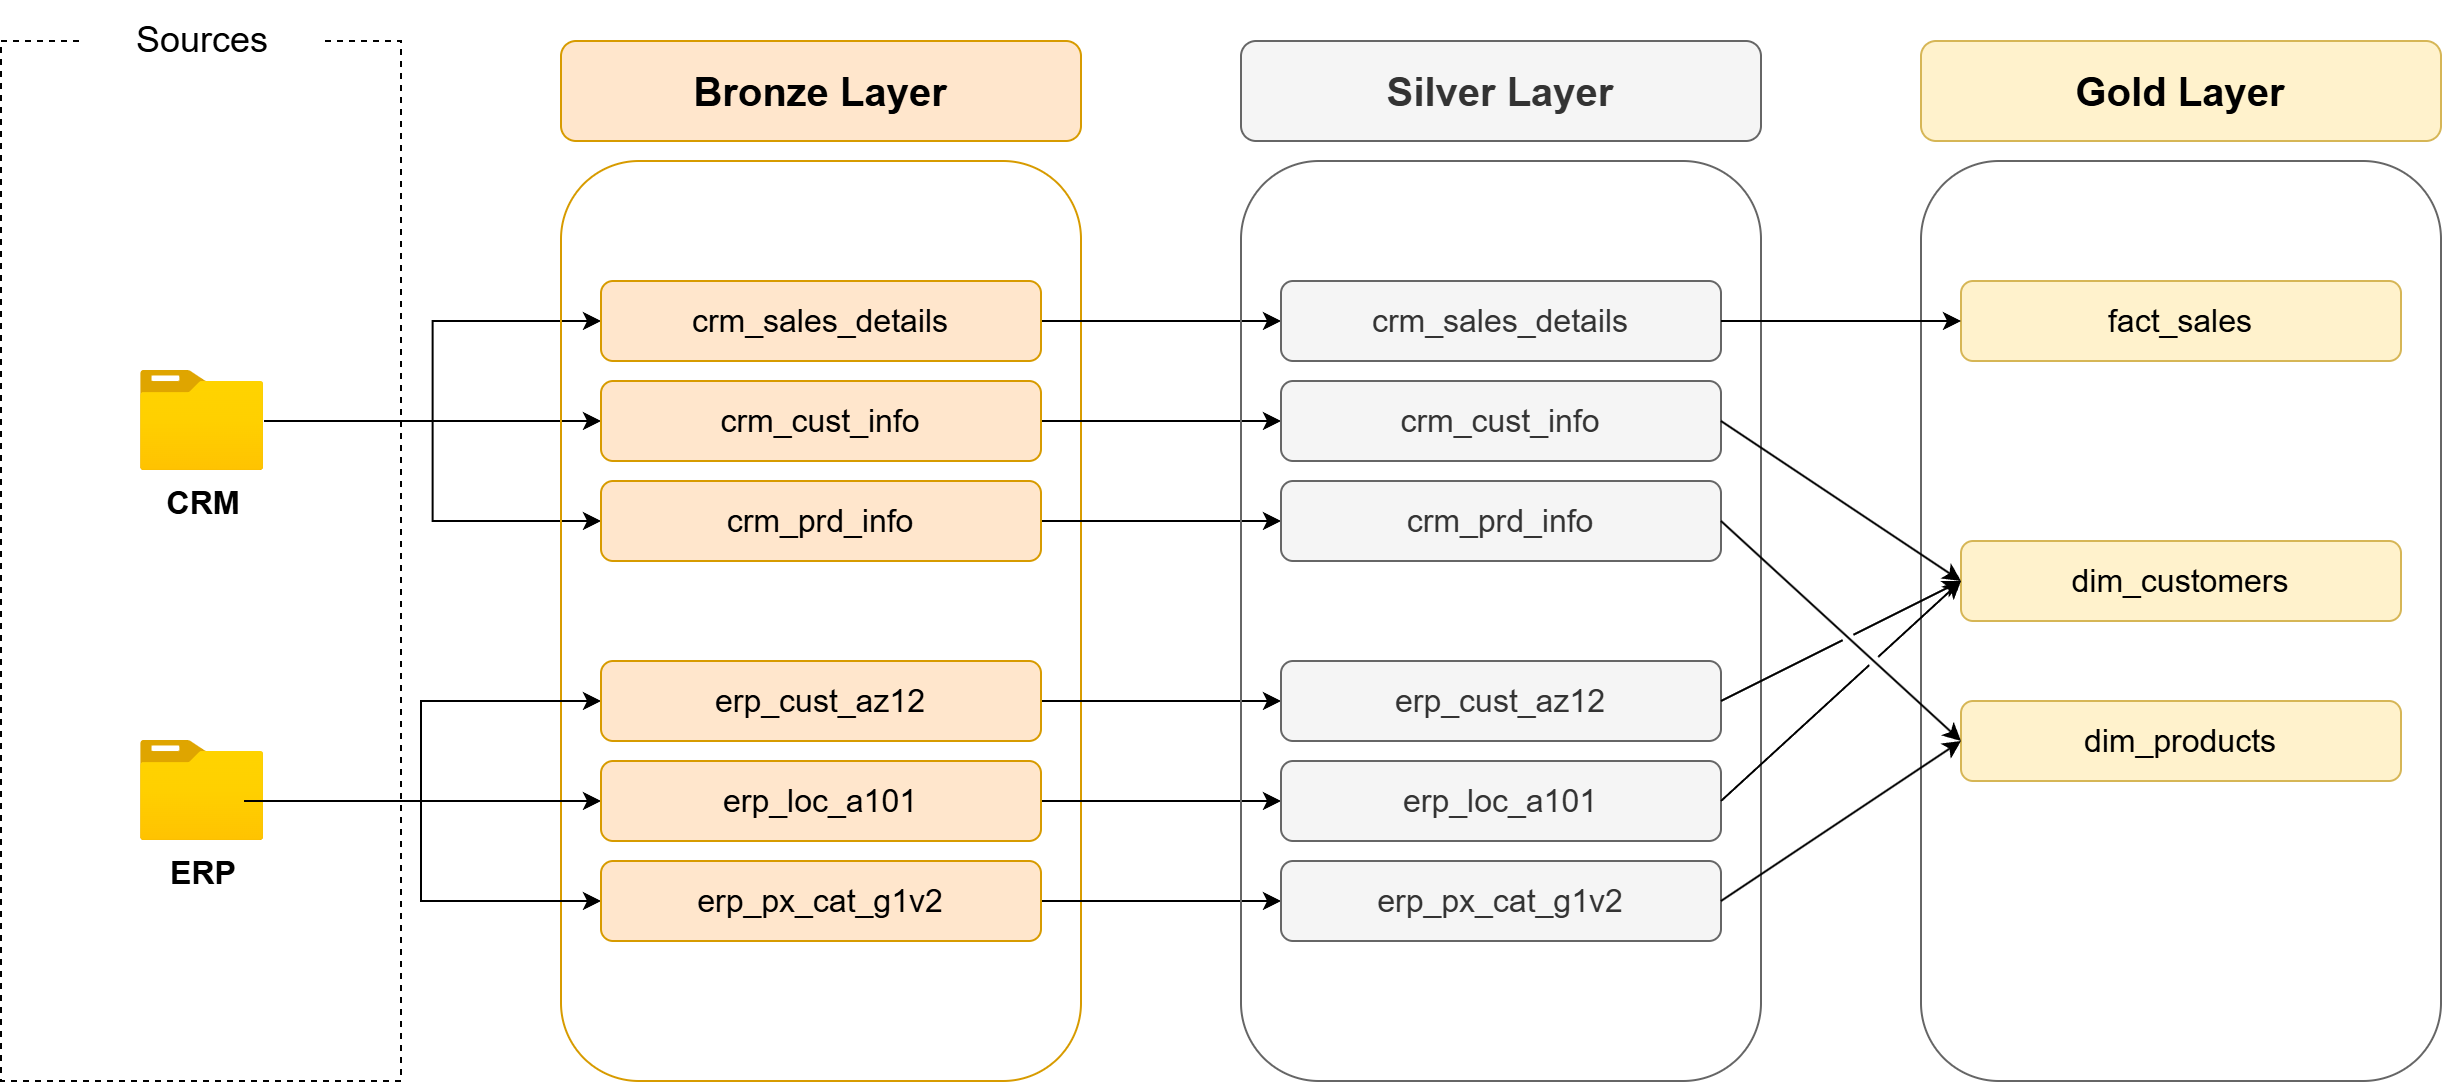

The diagram above was exported from draw.io. Its source (the exported page's mxGraphModel, read from the mxfile embedded in the PNG):
<mxGraphModel dx="2848" dy="1493" grid="1" gridSize="10" guides="1" tooltips="1" connect="1" arrows="1" fold="1" page="0" pageScale="1" pageWidth="850" pageHeight="1100" math="0" shadow="0">
  <root>
    <mxCell id="0" />
    <mxCell id="1" parent="0" />
    <mxCell id="4bGEBjALDtmu2aHxEzh_-1" parent="1" style="rounded=0;whiteSpace=wrap;html=1;fillColor=none;dashed=1;" value="" vertex="1">
      <mxGeometry height="520" width="200" x="-40" y="280" as="geometry" />
    </mxCell>
    <mxCell id="4bGEBjALDtmu2aHxEzh_-13" edge="1" parent="1" source="4bGEBjALDtmu2aHxEzh_-2" style="edgeStyle=orthogonalEdgeStyle;rounded=0;orthogonalLoop=1;jettySize=auto;html=1;" target="4bGEBjALDtmu2aHxEzh_-10">
      <mxGeometry relative="1" as="geometry">
        <mxPoint x="220" y="470" as="targetPoint" />
      </mxGeometry>
    </mxCell>
    <mxCell id="4bGEBjALDtmu2aHxEzh_-16" edge="1" parent="1" source="4bGEBjALDtmu2aHxEzh_-2" style="edgeStyle=orthogonalEdgeStyle;rounded=0;orthogonalLoop=1;jettySize=auto;html=1;entryX=0;entryY=0.5;entryDx=0;entryDy=0;" target="4bGEBjALDtmu2aHxEzh_-8">
      <mxGeometry relative="1" as="geometry" />
    </mxCell>
    <mxCell id="4bGEBjALDtmu2aHxEzh_-17" edge="1" parent="1" source="4bGEBjALDtmu2aHxEzh_-2" style="edgeStyle=orthogonalEdgeStyle;rounded=0;orthogonalLoop=1;jettySize=auto;html=1;entryX=0;entryY=0.5;entryDx=0;entryDy=0;" target="4bGEBjALDtmu2aHxEzh_-11">
      <mxGeometry relative="1" as="geometry" />
    </mxCell>
    <mxCell id="4bGEBjALDtmu2aHxEzh_-2" parent="1" style="image;aspect=fixed;html=1;align=center;fontSize=16;image=img/lib/azure2/general/Folder_Blank.svg;points=[[0.5,0.083,0],[0.5,1,0],[0.003,0.5,0],[0.998,0.554,0],[0.99,0.114,0],[0.987,0.996,0],[0.013,0.996,0],[0.013,0.004,0]];" value="&lt;b&gt;CRM&lt;/b&gt;" vertex="1">
      <mxGeometry height="50" width="61.61" x="30.009999999999998" y="445" as="geometry" />
    </mxCell>
    <mxCell id="4bGEBjALDtmu2aHxEzh_-3" parent="1" style="image;aspect=fixed;html=1;align=center;fontSize=16;image=img/lib/azure2/general/Folder_Blank.svg;points=[[0.5,0.083,0],[0.5,1,0],[0.003,0.5,0],[0.998,0.554,0],[0.99,0.114,0],[0.987,0.996,0],[0.013,0.996,0],[0.013,0.004,0]];fontStyle=1" value="ERP" vertex="1">
      <mxGeometry height="50" width="61.61" x="30.009999999999998" y="630" as="geometry" />
    </mxCell>
    <mxCell id="4bGEBjALDtmu2aHxEzh_-4" parent="1" style="rounded=0;whiteSpace=wrap;html=1;gradientColor=none;strokeColor=none;fontSize=18;" value="Sources" vertex="1">
      <mxGeometry height="40" width="120" x="0.8100000000000023" y="260" as="geometry" />
    </mxCell>
    <mxCell id="4bGEBjALDtmu2aHxEzh_-5" parent="1" style="rounded=1;whiteSpace=wrap;html=1;fillColor=none;strokeColor=#d79b00;shadow=0;roundedPerimeter=1;" value="" vertex="1">
      <mxGeometry height="460" width="260" x="240" y="340" as="geometry" />
    </mxCell>
    <mxCell id="4bGEBjALDtmu2aHxEzh_-7" parent="1" style="rounded=1;whiteSpace=wrap;html=1;fillColor=#ffe6cc;strokeColor=#d79b00;roundedPerimeter=1;fontSize=20;" value="&lt;b&gt;Bronze Layer&lt;/b&gt;" vertex="1">
      <mxGeometry height="50" width="260" x="240" y="280" as="geometry" />
    </mxCell>
    <mxCell id="1Z-Z0D3_Ro4NdkRbTYyD-9" edge="1" parent="1" source="4bGEBjALDtmu2aHxEzh_-8" style="edgeStyle=orthogonalEdgeStyle;rounded=0;orthogonalLoop=1;jettySize=auto;html=1;entryX=0;entryY=0.5;entryDx=0;entryDy=0;" target="1Z-Z0D3_Ro4NdkRbTYyD-3">
      <mxGeometry relative="1" as="geometry" />
    </mxCell>
    <mxCell id="4bGEBjALDtmu2aHxEzh_-8" parent="1" style="rounded=1;whiteSpace=wrap;html=1;fillColor=#ffe6cc;strokeColor=#d79b00;roundedPerimeter=1;fontSize=16;fontStyle=0" value="&lt;span&gt;crm_sales_details&lt;/span&gt;" vertex="1">
      <mxGeometry height="40" width="220" x="260" y="400" as="geometry" />
    </mxCell>
    <mxCell id="1Z-Z0D3_Ro4NdkRbTYyD-11" edge="1" parent="1" source="4bGEBjALDtmu2aHxEzh_-10" style="edgeStyle=orthogonalEdgeStyle;rounded=0;orthogonalLoop=1;jettySize=auto;html=1;entryX=0;entryY=0.5;entryDx=0;entryDy=0;" target="1Z-Z0D3_Ro4NdkRbTYyD-4">
      <mxGeometry relative="1" as="geometry" />
    </mxCell>
    <mxCell id="4bGEBjALDtmu2aHxEzh_-10" parent="1" style="rounded=1;whiteSpace=wrap;html=1;fillColor=#ffe6cc;strokeColor=#d79b00;roundedPerimeter=1;fontSize=16;fontStyle=0" value="&lt;span&gt;crm_cust_info&lt;/span&gt;" vertex="1">
      <mxGeometry height="40" width="220" x="260" y="450" as="geometry" />
    </mxCell>
    <mxCell id="1Z-Z0D3_Ro4NdkRbTYyD-12" edge="1" parent="1" source="4bGEBjALDtmu2aHxEzh_-11" style="edgeStyle=orthogonalEdgeStyle;rounded=0;orthogonalLoop=1;jettySize=auto;html=1;entryX=0;entryY=0.5;entryDx=0;entryDy=0;" target="1Z-Z0D3_Ro4NdkRbTYyD-5">
      <mxGeometry relative="1" as="geometry" />
    </mxCell>
    <mxCell id="4bGEBjALDtmu2aHxEzh_-11" parent="1" style="rounded=1;whiteSpace=wrap;html=1;fillColor=#ffe6cc;strokeColor=#d79b00;roundedPerimeter=1;fontSize=16;fontStyle=0" value="&lt;span&gt;crm_prd_info&lt;/span&gt;" vertex="1">
      <mxGeometry height="40" width="220" x="260" y="500" as="geometry" />
    </mxCell>
    <mxCell id="4bGEBjALDtmu2aHxEzh_-18" edge="1" parent="1" style="edgeStyle=orthogonalEdgeStyle;rounded=0;orthogonalLoop=1;jettySize=auto;html=1;entryX=0;entryY=0.5;entryDx=0;entryDy=0;" target="4bGEBjALDtmu2aHxEzh_-22">
      <mxGeometry relative="1" as="geometry">
        <mxPoint x="81.61" y="660" as="sourcePoint" />
        <mxPoint x="239.61" y="660" as="targetPoint" />
      </mxGeometry>
    </mxCell>
    <mxCell id="4bGEBjALDtmu2aHxEzh_-19" edge="1" parent="1" style="edgeStyle=orthogonalEdgeStyle;rounded=0;orthogonalLoop=1;jettySize=auto;html=1;entryX=0;entryY=0.5;entryDx=0;entryDy=0;" target="4bGEBjALDtmu2aHxEzh_-21">
      <mxGeometry relative="1" x="-0.0476" as="geometry">
        <Array as="points">
          <mxPoint x="170" y="660" />
          <mxPoint x="170" y="610" />
        </Array>
        <mxPoint x="81.61" y="660" as="sourcePoint" />
        <mxPoint x="239.61" y="610" as="targetPoint" />
      </mxGeometry>
    </mxCell>
    <mxCell id="4bGEBjALDtmu2aHxEzh_-20" edge="1" parent="1" style="edgeStyle=orthogonalEdgeStyle;rounded=0;orthogonalLoop=1;jettySize=auto;html=1;entryX=0;entryY=0.5;entryDx=0;entryDy=0;" target="4bGEBjALDtmu2aHxEzh_-23">
      <mxGeometry relative="1" x="-0.0476" as="geometry">
        <Array as="points">
          <mxPoint x="170" y="660" />
          <mxPoint x="170" y="710" />
        </Array>
        <mxPoint x="81.61" y="660" as="sourcePoint" />
        <mxPoint x="239.61" y="710" as="targetPoint" />
      </mxGeometry>
    </mxCell>
    <mxCell id="1Z-Z0D3_Ro4NdkRbTYyD-13" edge="1" parent="1" source="4bGEBjALDtmu2aHxEzh_-21" style="edgeStyle=orthogonalEdgeStyle;rounded=0;orthogonalLoop=1;jettySize=auto;html=1;entryX=0;entryY=0.5;entryDx=0;entryDy=0;" target="1Z-Z0D3_Ro4NdkRbTYyD-6">
      <mxGeometry relative="1" as="geometry" />
    </mxCell>
    <mxCell id="4bGEBjALDtmu2aHxEzh_-21" parent="1" style="rounded=1;whiteSpace=wrap;html=1;fillColor=#ffe6cc;strokeColor=#d79b00;roundedPerimeter=1;fontSize=16;fontStyle=0" value="&lt;span&gt;erp_cust_az12&lt;/span&gt;" vertex="1">
      <mxGeometry height="40" width="220" x="260" y="590" as="geometry" />
    </mxCell>
    <mxCell id="1Z-Z0D3_Ro4NdkRbTYyD-14" edge="1" parent="1" source="4bGEBjALDtmu2aHxEzh_-22" style="edgeStyle=orthogonalEdgeStyle;rounded=0;orthogonalLoop=1;jettySize=auto;html=1;entryX=0;entryY=0.5;entryDx=0;entryDy=0;" target="1Z-Z0D3_Ro4NdkRbTYyD-7">
      <mxGeometry relative="1" as="geometry" />
    </mxCell>
    <mxCell id="4bGEBjALDtmu2aHxEzh_-22" parent="1" style="rounded=1;whiteSpace=wrap;html=1;fillColor=#ffe6cc;strokeColor=#d79b00;roundedPerimeter=1;fontSize=16;fontStyle=0" value="&lt;span&gt;erp_loc_a101&lt;/span&gt;" vertex="1">
      <mxGeometry height="40" width="220" x="260" y="640" as="geometry" />
    </mxCell>
    <mxCell id="1Z-Z0D3_Ro4NdkRbTYyD-15" edge="1" parent="1" source="4bGEBjALDtmu2aHxEzh_-23" style="edgeStyle=orthogonalEdgeStyle;rounded=0;orthogonalLoop=1;jettySize=auto;html=1;entryX=0;entryY=0.5;entryDx=0;entryDy=0;" target="1Z-Z0D3_Ro4NdkRbTYyD-8">
      <mxGeometry relative="1" as="geometry" />
    </mxCell>
    <mxCell id="4bGEBjALDtmu2aHxEzh_-23" parent="1" style="rounded=1;whiteSpace=wrap;html=1;fillColor=#ffe6cc;strokeColor=#d79b00;roundedPerimeter=1;fontSize=16;fontStyle=0" value="&lt;span&gt;erp_px_cat_g1v2&lt;/span&gt;" vertex="1">
      <mxGeometry height="40" width="220" x="260" y="690" as="geometry" />
    </mxCell>
    <mxCell id="1Z-Z0D3_Ro4NdkRbTYyD-1" parent="1" style="rounded=1;whiteSpace=wrap;html=1;fillColor=none;strokeColor=#666666;roundedPerimeter=1;fontColor=#333333;" value="" vertex="1">
      <mxGeometry height="460" width="260" x="580" y="340" as="geometry" />
    </mxCell>
    <mxCell id="1Z-Z0D3_Ro4NdkRbTYyD-2" parent="1" style="rounded=1;whiteSpace=wrap;html=1;fillColor=#f5f5f5;strokeColor=#666666;fontSize=20;fontColor=#333333;roundedPerimeter=1;" value="&lt;b&gt;Silver Layer&lt;/b&gt;" vertex="1">
      <mxGeometry height="50" width="260" x="580" y="280" as="geometry" />
    </mxCell>
    <mxCell id="1Z-Z0D3_Ro4NdkRbTYyD-3" parent="1" style="rounded=1;whiteSpace=wrap;html=1;fillColor=#f5f5f5;strokeColor=#666666;roundedPerimeter=1;fontSize=16;fontStyle=0;fontColor=#333333;" value="&lt;span&gt;crm_sales_details&lt;/span&gt;" vertex="1">
      <mxGeometry height="40" width="220" x="600" y="400" as="geometry" />
    </mxCell>
    <mxCell id="1Z-Z0D3_Ro4NdkRbTYyD-4" parent="1" style="rounded=1;whiteSpace=wrap;html=1;fillColor=#f5f5f5;strokeColor=#666666;roundedPerimeter=1;fontSize=16;fontStyle=0;fontColor=#333333;" value="&lt;span&gt;crm_cust_info&lt;/span&gt;" vertex="1">
      <mxGeometry height="40" width="220" x="600" y="450" as="geometry" />
    </mxCell>
    <mxCell id="1Z-Z0D3_Ro4NdkRbTYyD-5" parent="1" style="rounded=1;whiteSpace=wrap;html=1;fillColor=#f5f5f5;strokeColor=#666666;roundedPerimeter=1;fontSize=16;fontStyle=0;fontColor=#333333;" value="&lt;span&gt;crm_prd_info&lt;/span&gt;" vertex="1">
      <mxGeometry height="40" width="220" x="600" y="500" as="geometry" />
    </mxCell>
    <mxCell id="1Z-Z0D3_Ro4NdkRbTYyD-6" parent="1" style="rounded=1;whiteSpace=wrap;html=1;fillColor=#f5f5f5;strokeColor=#666666;roundedPerimeter=1;fontSize=16;fontStyle=0;fontColor=#333333;" value="&lt;span&gt;erp_cust_az12&lt;/span&gt;" vertex="1">
      <mxGeometry height="40" width="220" x="600" y="590" as="geometry" />
    </mxCell>
    <mxCell id="1Z-Z0D3_Ro4NdkRbTYyD-7" parent="1" style="rounded=1;whiteSpace=wrap;html=1;fillColor=#f5f5f5;strokeColor=#666666;roundedPerimeter=1;fontSize=16;fontStyle=0;fontColor=#333333;" value="&lt;span&gt;erp_loc_a101&lt;/span&gt;" vertex="1">
      <mxGeometry height="40" width="220" x="600" y="640" as="geometry" />
    </mxCell>
    <mxCell id="1Z-Z0D3_Ro4NdkRbTYyD-8" parent="1" style="rounded=1;whiteSpace=wrap;html=1;fillColor=#f5f5f5;strokeColor=#666666;roundedPerimeter=1;fontSize=16;fontStyle=0;fontColor=#333333;" value="&lt;span&gt;erp_px_cat_g1v2&lt;/span&gt;" vertex="1">
      <mxGeometry height="40" width="220" x="600" y="690" as="geometry" />
    </mxCell>
    <mxCell id="94uJ_furkb9eMVApA4ih-1" parent="1" style="rounded=1;whiteSpace=wrap;html=1;fillColor=none;strokeColor=#666666;roundedPerimeter=1;fontColor=#333333;" value="" vertex="1">
      <mxGeometry height="460" width="260" x="920" y="340" as="geometry" />
    </mxCell>
    <mxCell id="94uJ_furkb9eMVApA4ih-2" parent="1" style="rounded=1;whiteSpace=wrap;html=1;fillColor=#fff2cc;strokeColor=#d6b656;fontSize=20;roundedPerimeter=1;" value="&lt;b&gt;Gold Layer&lt;/b&gt;" vertex="1">
      <mxGeometry height="50" width="260" x="920" y="280" as="geometry" />
    </mxCell>
    <mxCell id="94uJ_furkb9eMVApA4ih-3" parent="1" style="rounded=1;whiteSpace=wrap;html=1;fillColor=#fff2cc;strokeColor=#d6b656;roundedPerimeter=1;fontSize=16;fontStyle=0;" value="&lt;span&gt;fact_sales&lt;/span&gt;" vertex="1">
      <mxGeometry height="40" width="220" x="940" y="400" as="geometry" />
    </mxCell>
    <mxCell id="94uJ_furkb9eMVApA4ih-4" parent="1" style="rounded=1;whiteSpace=wrap;html=1;fillColor=#fff2cc;strokeColor=#d6b656;roundedPerimeter=1;fontSize=16;fontStyle=0;" value="dim_customers" vertex="1">
      <mxGeometry height="40" width="220" x="940" y="530" as="geometry" />
    </mxCell>
    <mxCell id="94uJ_furkb9eMVApA4ih-5" parent="1" style="rounded=1;whiteSpace=wrap;html=1;fillColor=#fff2cc;strokeColor=#d6b656;roundedPerimeter=1;fontSize=16;fontStyle=0;" value="dim_products" vertex="1">
      <mxGeometry height="40" width="220" x="940" y="610" as="geometry" />
    </mxCell>
    <mxCell id="94uJ_furkb9eMVApA4ih-11" edge="1" parent="1" source="1Z-Z0D3_Ro4NdkRbTYyD-3" style="endArrow=classic;html=1;rounded=0;exitX=1;exitY=0.5;exitDx=0;exitDy=0;entryX=0;entryY=0.5;entryDx=0;entryDy=0;" target="94uJ_furkb9eMVApA4ih-3" value="">
      <mxGeometry height="50" relative="1" width="50" as="geometry">
        <mxPoint x="860" y="490" as="sourcePoint" />
        <mxPoint x="910" y="440" as="targetPoint" />
      </mxGeometry>
    </mxCell>
    <mxCell id="94uJ_furkb9eMVApA4ih-20" edge="1" parent="1" source="1Z-Z0D3_Ro4NdkRbTYyD-4" style="endArrow=classic;html=1;rounded=0;exitX=1;exitY=0.5;exitDx=0;exitDy=0;entryX=0;entryY=0.5;entryDx=0;entryDy=0;jumpStyle=gap;" target="94uJ_furkb9eMVApA4ih-4" value="">
      <mxGeometry height="50" relative="1" width="50" as="geometry">
        <mxPoint x="850" y="530" as="sourcePoint" />
        <mxPoint x="970" y="630" as="targetPoint" />
      </mxGeometry>
    </mxCell>
    <mxCell id="94uJ_furkb9eMVApA4ih-21" edge="1" parent="1" source="1Z-Z0D3_Ro4NdkRbTYyD-5" style="endArrow=classic;html=1;rounded=0;exitX=1;exitY=0.5;exitDx=0;exitDy=0;entryX=0;entryY=0.5;entryDx=0;entryDy=0;jumpStyle=gap;" target="94uJ_furkb9eMVApA4ih-5" value="">
      <mxGeometry height="50" relative="1" width="50" as="geometry">
        <mxPoint x="820" y="540" as="sourcePoint" />
        <mxPoint x="940" y="640" as="targetPoint" />
      </mxGeometry>
    </mxCell>
    <mxCell id="94uJ_furkb9eMVApA4ih-22" edge="1" parent="1" source="1Z-Z0D3_Ro4NdkRbTYyD-6" style="endArrow=classic;html=1;rounded=0;exitX=1;exitY=0.5;exitDx=0;exitDy=0;entryX=0;entryY=0.5;entryDx=0;entryDy=0;jumpStyle=gap;" target="94uJ_furkb9eMVApA4ih-4" value="">
      <mxGeometry height="50" relative="1" width="50" as="geometry">
        <mxPoint x="850" y="900" as="sourcePoint" />
        <mxPoint x="970" y="1000" as="targetPoint" />
      </mxGeometry>
    </mxCell>
    <mxCell id="94uJ_furkb9eMVApA4ih-23" edge="1" parent="1" source="1Z-Z0D3_Ro4NdkRbTYyD-7" style="endArrow=classic;html=1;rounded=0;exitX=1;exitY=0.5;exitDx=0;exitDy=0;entryX=0;entryY=0.5;entryDx=0;entryDy=0;jumpStyle=gap;" target="94uJ_furkb9eMVApA4ih-4" value="">
      <mxGeometry height="50" relative="1" width="50" as="geometry">
        <mxPoint x="840" y="780" as="sourcePoint" />
        <mxPoint x="960" y="880" as="targetPoint" />
      </mxGeometry>
    </mxCell>
    <mxCell id="94uJ_furkb9eMVApA4ih-24" edge="1" parent="1" source="1Z-Z0D3_Ro4NdkRbTYyD-8" style="endArrow=classic;html=1;rounded=0;exitX=1;exitY=0.5;exitDx=0;exitDy=0;entryX=0;entryY=0.5;entryDx=0;entryDy=0;jumpStyle=gap;" target="94uJ_furkb9eMVApA4ih-5" value="">
      <mxGeometry height="50" relative="1" width="50" as="geometry">
        <mxPoint x="860" y="900" as="sourcePoint" />
        <mxPoint x="980" y="1000" as="targetPoint" />
      </mxGeometry>
    </mxCell>
  </root>
</mxGraphModel>